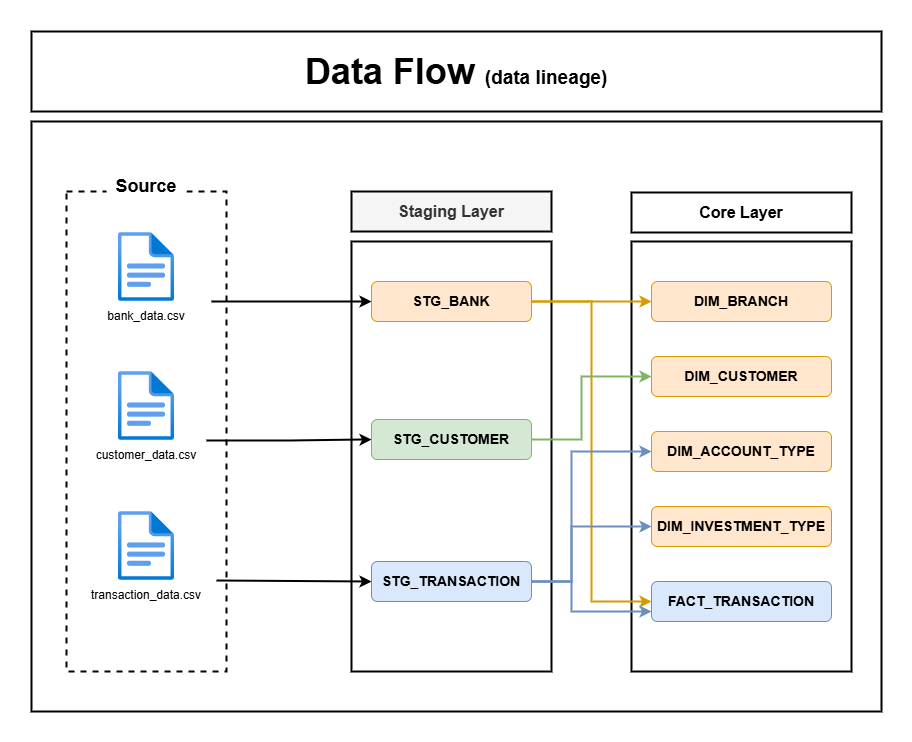

The diagram above was exported from draw.io. Its source (the exported page's mxGraphModel, read from the mxfile embedded in the PNG):
<mxGraphModel dx="1310" dy="773" grid="1" gridSize="10" guides="1" tooltips="1" connect="1" arrows="1" fold="1" page="1" pageScale="1" pageWidth="850" pageHeight="1100" math="0" shadow="0">
  <root>
    <mxCell id="0" />
    <mxCell id="1" parent="0" />
    <mxCell id="HDoumge5bBGOx8AuNd6e-1" parent="1" style="rounded=0;whiteSpace=wrap;html=1;strokeWidth=2;fillColor=default;" value="" vertex="1">
      <mxGeometry height="590" width="850" x="350" y="340" as="geometry" />
    </mxCell>
    <mxCell id="HDoumge5bBGOx8AuNd6e-3" parent="1" style="rounded=0;whiteSpace=wrap;html=1;container=0;strokeWidth=2;" value="" vertex="1">
      <mxGeometry height="430" width="200" x="670" y="460" as="geometry" />
    </mxCell>
    <mxCell id="HDoumge5bBGOx8AuNd6e-4" parent="1" style="rounded=0;whiteSpace=wrap;html=1;fillColor=none;dashed=1;strokeWidth=2;" value="" vertex="1">
      <mxGeometry height="480" width="160" x="385" y="410" as="geometry" />
    </mxCell>
    <mxCell id="HDoumge5bBGOx8AuNd6e-13" parent="1" style="rounded=0;whiteSpace=wrap;html=1;strokeWidth=2;" value="" vertex="1">
      <mxGeometry height="430" width="220" x="950" y="460" as="geometry" />
    </mxCell>
    <mxCell id="HDoumge5bBGOx8AuNd6e-21" parent="1" style="rounded=0;whiteSpace=wrap;html=1;fontSize=16;fontStyle=1;strokeWidth=2;" value="Core Layer" vertex="1">
      <mxGeometry height="40" width="220" x="950" y="411" as="geometry" />
    </mxCell>
    <mxCell id="HDoumge5bBGOx8AuNd6e-22" parent="1" style="rounded=0;whiteSpace=wrap;html=1;fontSize=16;fontStyle=1;fillColor=#f5f5f5;fontColor=#333333;strokeColor=light-dark(#000000, #959595);strokeWidth=2;" value="Staging Layer" vertex="1">
      <mxGeometry height="40" width="200" x="670" y="410" as="geometry" />
    </mxCell>
    <mxCell id="HDoumge5bBGOx8AuNd6e-23" parent="1" style="text;html=1;whiteSpace=wrap;align=center;verticalAlign=middle;rounded=0;fontStyle=1;fontSize=18;fillColor=default;" value="Source" vertex="1">
      <mxGeometry height="30" width="80" x="425" y="390" as="geometry" />
    </mxCell>
    <mxCell id="HDoumge5bBGOx8AuNd6e-28" parent="1" style="text;html=1;whiteSpace=wrap;strokeColor=default;fillColor=default;align=center;verticalAlign=middle;rounded=0;fontSize=36;fontStyle=1;strokeWidth=2;" value="Data Flow &lt;font style=&quot;font-size: 19px;&quot;&gt;(data lineage)&lt;/font&gt;" vertex="1">
      <mxGeometry height="80" width="850" x="350" y="250" as="geometry" />
    </mxCell>
    <mxCell id="HDoumge5bBGOx8AuNd6e-52" edge="1" parent="1" source="HDoumge5bBGOx8AuNd6e-40" style="edgeStyle=orthogonalEdgeStyle;rounded=0;orthogonalLoop=1;jettySize=auto;html=1;entryX=0;entryY=0.5;entryDx=0;entryDy=0;strokeWidth=2;fillColor=#ffe6cc;strokeColor=#d79b00;" target="HDoumge5bBGOx8AuNd6e-47">
      <mxGeometry relative="1" as="geometry" />
    </mxCell>
    <mxCell id="HDoumge5bBGOx8AuNd6e-53" edge="1" parent="1" source="HDoumge5bBGOx8AuNd6e-40" style="edgeStyle=orthogonalEdgeStyle;rounded=0;orthogonalLoop=1;jettySize=auto;html=1;entryX=0;entryY=0.5;entryDx=0;entryDy=0;strokeWidth=2;fillColor=#ffe6cc;strokeColor=#d79b00;" target="HDoumge5bBGOx8AuNd6e-49">
      <mxGeometry relative="1" as="geometry" />
    </mxCell>
    <mxCell id="HDoumge5bBGOx8AuNd6e-40" parent="1" style="rounded=1;whiteSpace=wrap;html=1;fillColor=#ffe6cc;strokeColor=#d79b00;fontStyle=1;fontSize=14;" value="STG_BANK" vertex="1">
      <mxGeometry height="40" width="160" x="690" y="500" as="geometry" />
    </mxCell>
    <mxCell id="HDoumge5bBGOx8AuNd6e-54" edge="1" parent="1" source="HDoumge5bBGOx8AuNd6e-41" style="edgeStyle=orthogonalEdgeStyle;rounded=0;orthogonalLoop=1;jettySize=auto;html=1;exitX=1;exitY=0.5;exitDx=0;exitDy=0;entryX=0;entryY=0.5;entryDx=0;entryDy=0;strokeWidth=2;fillColor=#d5e8d4;strokeColor=#82b366;" target="HDoumge5bBGOx8AuNd6e-50">
      <mxGeometry relative="1" as="geometry">
        <Array as="points">
          <mxPoint x="900" y="658" />
          <mxPoint x="900" y="595" />
        </Array>
      </mxGeometry>
    </mxCell>
    <mxCell id="HDoumge5bBGOx8AuNd6e-41" parent="1" style="rounded=1;whiteSpace=wrap;html=1;fillColor=#d5e8d4;strokeColor=#82b366;fontStyle=1;fontSize=14;" value="STG_CUSTOMER" vertex="1">
      <mxGeometry height="40" width="160" x="690" y="638" as="geometry" />
    </mxCell>
    <mxCell id="HDoumge5bBGOx8AuNd6e-55" edge="1" parent="1" source="HDoumge5bBGOx8AuNd6e-42" style="edgeStyle=orthogonalEdgeStyle;rounded=0;orthogonalLoop=1;jettySize=auto;html=1;exitX=1;exitY=0.5;exitDx=0;exitDy=0;entryX=0;entryY=0.5;entryDx=0;entryDy=0;strokeWidth=2;fillColor=#dae8fc;strokeColor=#6c8ebf;" target="HDoumge5bBGOx8AuNd6e-51">
      <mxGeometry relative="1" as="geometry">
        <Array as="points">
          <mxPoint x="890" y="800" />
          <mxPoint x="890" y="670" />
        </Array>
      </mxGeometry>
    </mxCell>
    <mxCell id="HDoumge5bBGOx8AuNd6e-56" edge="1" parent="1" source="HDoumge5bBGOx8AuNd6e-42" style="edgeStyle=orthogonalEdgeStyle;rounded=0;orthogonalLoop=1;jettySize=auto;html=1;entryX=0;entryY=0.5;entryDx=0;entryDy=0;strokeWidth=2;fillColor=#dae8fc;strokeColor=#6c8ebf;" target="HDoumge5bBGOx8AuNd6e-48">
      <mxGeometry relative="1" as="geometry">
        <Array as="points">
          <mxPoint x="890" y="800" />
          <mxPoint x="890" y="745" />
        </Array>
      </mxGeometry>
    </mxCell>
    <mxCell id="HDoumge5bBGOx8AuNd6e-57" edge="1" parent="1" source="HDoumge5bBGOx8AuNd6e-42" style="edgeStyle=orthogonalEdgeStyle;rounded=0;orthogonalLoop=1;jettySize=auto;html=1;exitX=1;exitY=0.5;exitDx=0;exitDy=0;entryX=0;entryY=0.75;entryDx=0;entryDy=0;strokeWidth=2;fillColor=#dae8fc;strokeColor=#6c8ebf;" target="HDoumge5bBGOx8AuNd6e-49">
      <mxGeometry relative="1" as="geometry">
        <Array as="points">
          <mxPoint x="890" y="800" />
          <mxPoint x="890" y="830" />
        </Array>
      </mxGeometry>
    </mxCell>
    <mxCell id="HDoumge5bBGOx8AuNd6e-42" parent="1" style="rounded=1;whiteSpace=wrap;html=1;fillColor=#dae8fc;strokeColor=#6c8ebf;fontStyle=1;fontSize=14;" value="STG_TRANSACTION" vertex="1">
      <mxGeometry height="40" width="160" x="690" y="780" as="geometry" />
    </mxCell>
    <mxCell id="HDoumge5bBGOx8AuNd6e-44" edge="1" parent="1" source="HDoumge5bBGOx8AuNd6e-32" style="endArrow=classic;html=1;rounded=0;exitX=1;exitY=0;exitDx=0;exitDy=0;entryX=0;entryY=0.5;entryDx=0;entryDy=0;fontSize=12;strokeWidth=2;edgeStyle=orthogonalEdgeStyle;" target="HDoumge5bBGOx8AuNd6e-40" value="">
      <mxGeometry height="50" relative="1" width="50" as="geometry">
        <Array as="points">
          <mxPoint x="650" y="520" />
          <mxPoint x="650" y="520" />
        </Array>
        <mxPoint x="710" y="640" as="sourcePoint" />
        <mxPoint x="760" y="590" as="targetPoint" />
      </mxGeometry>
    </mxCell>
    <mxCell id="HDoumge5bBGOx8AuNd6e-45" edge="1" parent="1" source="HDoumge5bBGOx8AuNd6e-36" style="endArrow=classic;html=1;rounded=0;exitX=1;exitY=0;exitDx=0;exitDy=0;entryX=0;entryY=0.5;entryDx=0;entryDy=0;fontSize=12;strokeWidth=2;edgeStyle=orthogonalEdgeStyle;" target="HDoumge5bBGOx8AuNd6e-41" value="">
      <mxGeometry height="50" relative="1" width="50" as="geometry">
        <Array as="points">
          <mxPoint x="608" y="659" />
          <mxPoint x="700" y="658" />
        </Array>
        <mxPoint x="620" y="550" as="sourcePoint" />
        <mxPoint x="805" y="530" as="targetPoint" />
      </mxGeometry>
    </mxCell>
    <mxCell id="HDoumge5bBGOx8AuNd6e-46" edge="1" parent="1" source="HDoumge5bBGOx8AuNd6e-39" style="endArrow=classic;html=1;rounded=0;exitX=1;exitY=0;exitDx=0;exitDy=0;entryX=0;entryY=0.5;entryDx=0;entryDy=0;fontSize=12;strokeWidth=2;" target="HDoumge5bBGOx8AuNd6e-42" value="">
      <mxGeometry height="50" relative="1" width="50" as="geometry">
        <mxPoint x="630" y="654" as="sourcePoint" />
        <mxPoint x="815" y="650" as="targetPoint" />
      </mxGeometry>
    </mxCell>
    <mxCell id="HDoumge5bBGOx8AuNd6e-38" parent="1" style="image;aspect=fixed;html=1;points=[];align=center;fontSize=12;image=img/lib/azure2/general/File.svg;" value="" vertex="1">
      <mxGeometry height="69" width="56.00000000000001" x="437" y="730" as="geometry" />
    </mxCell>
    <mxCell id="HDoumge5bBGOx8AuNd6e-39" parent="1" style="text;html=1;whiteSpace=wrap;strokeColor=none;fillColor=none;align=center;verticalAlign=middle;rounded=0;" value="transaction_data.csv" vertex="1">
      <mxGeometry height="30" width="140" x="395" y="799" as="geometry" />
    </mxCell>
    <mxCell id="HDoumge5bBGOx8AuNd6e-35" parent="1" style="image;aspect=fixed;html=1;points=[];align=center;fontSize=12;image=img/lib/azure2/general/File.svg;" value="" vertex="1">
      <mxGeometry height="69" width="56.00000000000001" x="437" y="590" as="geometry" />
    </mxCell>
    <mxCell id="HDoumge5bBGOx8AuNd6e-36" parent="1" style="text;html=1;whiteSpace=wrap;strokeColor=none;fillColor=none;align=center;verticalAlign=middle;rounded=0;" value="customer_data.csv" vertex="1">
      <mxGeometry height="30" width="120" x="405" y="659" as="geometry" />
    </mxCell>
    <mxCell id="HDoumge5bBGOx8AuNd6e-29" parent="1" style="image;aspect=fixed;html=1;points=[];align=center;fontSize=12;image=img/lib/azure2/general/File.svg;" value="" vertex="1">
      <mxGeometry height="69" width="56.00000000000001" x="437" y="451" as="geometry" />
    </mxCell>
    <mxCell id="HDoumge5bBGOx8AuNd6e-32" parent="1" style="text;html=1;whiteSpace=wrap;strokeColor=none;fillColor=none;align=center;verticalAlign=middle;rounded=0;" value="bank_data.csv" vertex="1">
      <mxGeometry height="30" width="130" x="400" y="520" as="geometry" />
    </mxCell>
    <mxCell id="HDoumge5bBGOx8AuNd6e-47" parent="1" style="rounded=1;whiteSpace=wrap;html=1;fillColor=#ffe6cc;strokeColor=#d79b00;fontStyle=1;fontSize=14;" value="DIM_BRANCH" vertex="1">
      <mxGeometry height="40" width="180" x="970" y="500" as="geometry" />
    </mxCell>
    <mxCell id="HDoumge5bBGOx8AuNd6e-48" parent="1" style="rounded=1;whiteSpace=wrap;html=1;fillColor=#ffe6cc;strokeColor=#d79b00;fontStyle=1;fontSize=14;" value="DIM_INVESTMENT_TYPE" vertex="1">
      <mxGeometry height="40" width="180" x="970" y="725" as="geometry" />
    </mxCell>
    <mxCell id="HDoumge5bBGOx8AuNd6e-49" parent="1" style="rounded=1;whiteSpace=wrap;html=1;fillColor=#dae8fc;strokeColor=#6c8ebf;fontStyle=1;fontSize=14;" value="FACT_TRANSACTION" vertex="1">
      <mxGeometry height="40" width="180" x="970" y="800" as="geometry" />
    </mxCell>
    <mxCell id="HDoumge5bBGOx8AuNd6e-50" parent="1" style="rounded=1;whiteSpace=wrap;html=1;fillColor=#ffe6cc;strokeColor=#d79b00;fontStyle=1;fontSize=14;" value="DIM_CUSTOMER" vertex="1">
      <mxGeometry height="40" width="180" x="970" y="575" as="geometry" />
    </mxCell>
    <mxCell id="HDoumge5bBGOx8AuNd6e-51" parent="1" style="rounded=1;whiteSpace=wrap;html=1;fillColor=#ffe6cc;strokeColor=#d79b00;fontStyle=1;fontSize=14;" value="DIM_ACCOUNT_TYPE" vertex="1">
      <mxGeometry height="40" width="180" x="970" y="650" as="geometry" />
    </mxCell>
  </root>
</mxGraphModel>